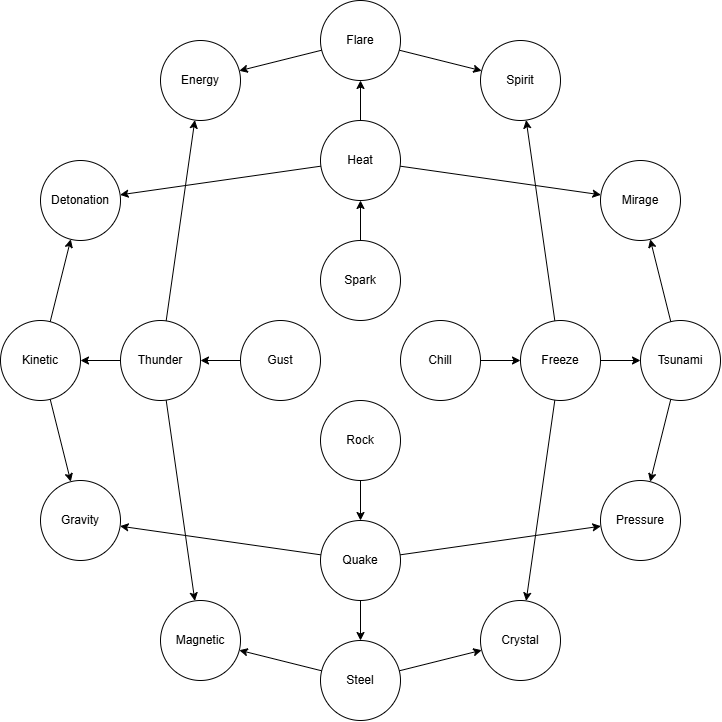

The diagram above was exported from draw.io. Its source (the exported page's mxGraphModel, read from the mxfile embedded in the PNG):
<mxGraphModel dx="857" dy="1931" grid="1" gridSize="10" guides="1" tooltips="1" connect="1" arrows="1" fold="1" page="1" pageScale="1" pageWidth="850" pageHeight="1100" math="0" shadow="0">
  <root>
    <mxCell id="0" />
    <mxCell id="1" parent="0" />
    <mxCell id="75" style="edgeStyle=none;html=1;" edge="1" parent="1" source="32" target="52">
      <mxGeometry relative="1" as="geometry" />
    </mxCell>
    <mxCell id="32" value="Spark" style="ellipse;whiteSpace=wrap;fillColor=light-dark(#FFFFFF,#4C0099);fontColor=default;" parent="1" vertex="1">
      <mxGeometry x="360" y="-800" width="80" height="80" as="geometry" />
    </mxCell>
    <mxCell id="71" style="edgeStyle=none;html=1;" edge="1" parent="1" source="45" target="49">
      <mxGeometry relative="1" as="geometry" />
    </mxCell>
    <mxCell id="45" value="Rock" style="ellipse;whiteSpace=wrap;fillColor=light-dark(#FFFFFF,#4C0099);fontColor=default;" vertex="1" parent="1">
      <mxGeometry x="360" y="-640" width="80" height="80" as="geometry" />
    </mxCell>
    <mxCell id="69" style="edgeStyle=none;html=1;" edge="1" parent="1" source="46" target="53">
      <mxGeometry relative="1" as="geometry" />
    </mxCell>
    <mxCell id="46" value="Chill" style="ellipse;whiteSpace=wrap;fillColor=light-dark(#FFFFFF,#4C0099);fontColor=default;" vertex="1" parent="1">
      <mxGeometry x="440" y="-720" width="80" height="80" as="geometry" />
    </mxCell>
    <mxCell id="73" style="edgeStyle=none;html=1;" edge="1" parent="1" source="47" target="55">
      <mxGeometry relative="1" as="geometry" />
    </mxCell>
    <mxCell id="47" value="Gust" style="ellipse;whiteSpace=wrap;fillColor=light-dark(#FFFFFF,#4C0099);fontColor=default;" vertex="1" parent="1">
      <mxGeometry x="280" y="-720" width="80" height="80" as="geometry" />
    </mxCell>
    <mxCell id="60" style="edgeStyle=none;html=1;" edge="1" parent="1" source="49" target="58">
      <mxGeometry relative="1" as="geometry" />
    </mxCell>
    <mxCell id="72" style="edgeStyle=none;html=1;" edge="1" parent="1" source="49" target="50">
      <mxGeometry relative="1" as="geometry" />
    </mxCell>
    <mxCell id="87" style="edgeStyle=none;html=1;" edge="1" parent="1" source="49" target="64">
      <mxGeometry relative="1" as="geometry" />
    </mxCell>
    <mxCell id="49" value="Quake" style="ellipse;whiteSpace=wrap;fillColor=light-dark(#FFFFFF,#4C0099);fontColor=default;" vertex="1" parent="1">
      <mxGeometry x="360" y="-520" width="80" height="80" as="geometry" />
    </mxCell>
    <mxCell id="61" style="edgeStyle=none;html=1;" edge="1" parent="1" source="50" target="57">
      <mxGeometry relative="1" as="geometry" />
    </mxCell>
    <mxCell id="88" style="edgeStyle=none;html=1;" edge="1" parent="1" source="50" target="63">
      <mxGeometry relative="1" as="geometry" />
    </mxCell>
    <mxCell id="50" value="Steel" style="ellipse;whiteSpace=wrap;fillColor=light-dark(#FFFFFF,#4C0099);fontColor=default;" vertex="1" parent="1">
      <mxGeometry x="360" y="-400" width="80" height="80" as="geometry" />
    </mxCell>
    <mxCell id="80" style="edgeStyle=none;html=1;" edge="1" parent="1" source="51" target="67">
      <mxGeometry relative="1" as="geometry" />
    </mxCell>
    <mxCell id="82" style="edgeStyle=none;html=1;" edge="1" parent="1" source="51" target="66">
      <mxGeometry relative="1" as="geometry" />
    </mxCell>
    <mxCell id="51" value="Flare" style="ellipse;whiteSpace=wrap;fillColor=light-dark(#FFFFFF,#4C0099);fontColor=default;" vertex="1" parent="1">
      <mxGeometry x="360" y="-1040" width="80" height="80" as="geometry" />
    </mxCell>
    <mxCell id="76" style="edgeStyle=none;html=1;" edge="1" parent="1" source="52" target="51">
      <mxGeometry relative="1" as="geometry" />
    </mxCell>
    <mxCell id="77" style="edgeStyle=none;html=1;" edge="1" parent="1" source="52" target="68">
      <mxGeometry relative="1" as="geometry" />
    </mxCell>
    <mxCell id="81" style="edgeStyle=none;html=1;" edge="1" parent="1" source="52" target="65">
      <mxGeometry relative="1" as="geometry" />
    </mxCell>
    <mxCell id="52" value="Heat" style="ellipse;whiteSpace=wrap;fillColor=light-dark(#FFFFFF,#4C0099);fontColor=default;" vertex="1" parent="1">
      <mxGeometry x="360" y="-920" width="80" height="80" as="geometry" />
    </mxCell>
    <mxCell id="59" style="edgeStyle=none;html=1;" edge="1" parent="1" source="53" target="57">
      <mxGeometry relative="1" as="geometry" />
    </mxCell>
    <mxCell id="70" style="edgeStyle=none;html=1;" edge="1" parent="1" source="53" target="54">
      <mxGeometry relative="1" as="geometry" />
    </mxCell>
    <mxCell id="78" style="edgeStyle=none;html=1;" edge="1" parent="1" source="53" target="67">
      <mxGeometry relative="1" as="geometry" />
    </mxCell>
    <mxCell id="53" value="Freeze" style="ellipse;whiteSpace=wrap;fillColor=light-dark(#FFFFFF,#4C0099);fontColor=default;" vertex="1" parent="1">
      <mxGeometry x="560" y="-720" width="80" height="80" as="geometry" />
    </mxCell>
    <mxCell id="62" style="edgeStyle=none;html=1;" edge="1" parent="1" source="54" target="58">
      <mxGeometry relative="1" as="geometry" />
    </mxCell>
    <mxCell id="79" style="edgeStyle=none;html=1;" edge="1" parent="1" source="54" target="68">
      <mxGeometry relative="1" as="geometry" />
    </mxCell>
    <mxCell id="54" value="Tsunami" style="ellipse;whiteSpace=wrap;fillColor=light-dark(#FFFFFF,#4C0099);fontColor=default;" vertex="1" parent="1">
      <mxGeometry x="680" y="-720" width="80" height="80" as="geometry" />
    </mxCell>
    <mxCell id="74" style="edgeStyle=none;html=1;" edge="1" parent="1" source="55" target="56">
      <mxGeometry relative="1" as="geometry" />
    </mxCell>
    <mxCell id="83" style="edgeStyle=none;html=1;" edge="1" parent="1" source="55" target="66">
      <mxGeometry relative="1" as="geometry" />
    </mxCell>
    <mxCell id="85" style="edgeStyle=none;html=1;" edge="1" parent="1" source="55" target="63">
      <mxGeometry relative="1" as="geometry" />
    </mxCell>
    <mxCell id="55" value="Thunder" style="ellipse;whiteSpace=wrap;fillColor=light-dark(#FFFFFF,#4C0099);fontColor=default;" vertex="1" parent="1">
      <mxGeometry x="160" y="-720" width="80" height="80" as="geometry" />
    </mxCell>
    <mxCell id="84" style="edgeStyle=none;html=1;" edge="1" parent="1" source="56" target="65">
      <mxGeometry relative="1" as="geometry" />
    </mxCell>
    <mxCell id="86" style="edgeStyle=none;html=1;" edge="1" parent="1" source="56" target="64">
      <mxGeometry relative="1" as="geometry" />
    </mxCell>
    <mxCell id="56" value="Kinetic" style="ellipse;whiteSpace=wrap;fillColor=light-dark(#FFFFFF,#4C0099);fontColor=default;" vertex="1" parent="1">
      <mxGeometry x="40" y="-720" width="80" height="80" as="geometry" />
    </mxCell>
    <mxCell id="57" value="Crystal" style="ellipse;whiteSpace=wrap;fillColor=light-dark(#FFFFFF,#4C0099);fontColor=default;" vertex="1" parent="1">
      <mxGeometry x="520" y="-440" width="80" height="80" as="geometry" />
    </mxCell>
    <mxCell id="58" value="Pressure" style="ellipse;whiteSpace=wrap;fillColor=light-dark(#FFFFFF,#4C0099);fontColor=default;" vertex="1" parent="1">
      <mxGeometry x="640" y="-560" width="80" height="80" as="geometry" />
    </mxCell>
    <mxCell id="63" value="Magnetic" style="ellipse;whiteSpace=wrap;fillColor=light-dark(#FFFFFF,#4C0099);fontColor=default;" vertex="1" parent="1">
      <mxGeometry x="200" y="-440" width="80" height="80" as="geometry" />
    </mxCell>
    <mxCell id="64" value="Gravity" style="ellipse;whiteSpace=wrap;fillColor=light-dark(#FFFFFF,#4C0099);fontColor=default;" vertex="1" parent="1">
      <mxGeometry x="80" y="-560" width="80" height="80" as="geometry" />
    </mxCell>
    <mxCell id="65" value="Detonation" style="ellipse;whiteSpace=wrap;fillColor=light-dark(#FFFFFF,#4C0099);fontColor=default;" vertex="1" parent="1">
      <mxGeometry x="80" y="-880" width="80" height="80" as="geometry" />
    </mxCell>
    <mxCell id="66" value="Energy" style="ellipse;whiteSpace=wrap;fillColor=light-dark(#FFFFFF,#4C0099);fontColor=default;" vertex="1" parent="1">
      <mxGeometry x="200" y="-1000" width="80" height="80" as="geometry" />
    </mxCell>
    <mxCell id="67" value="Spirit" style="ellipse;whiteSpace=wrap;fillColor=light-dark(#FFFFFF,#4C0099);fontColor=default;" vertex="1" parent="1">
      <mxGeometry x="520" y="-1000" width="80" height="80" as="geometry" />
    </mxCell>
    <mxCell id="68" value="Mirage" style="ellipse;whiteSpace=wrap;fillColor=light-dark(#FFFFFF,#4C0099);fontColor=default;" vertex="1" parent="1">
      <mxGeometry x="640" y="-880" width="80" height="80" as="geometry" />
    </mxCell>
  </root>
</mxGraphModel>